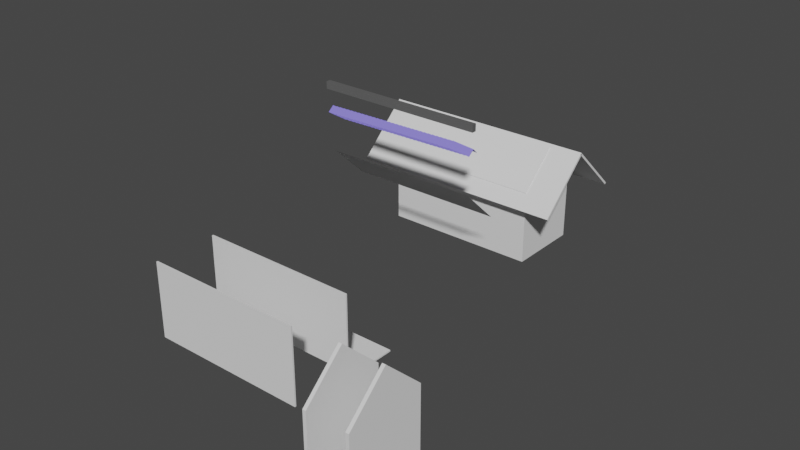 # Source: Split_Solidify_Tool_Is_Great.blend  (saved by Blender 3.5.10; exported with 4.5.12 LTS)
import bpy
from mathutils import Matrix  # noqa: F401  (used for matrix-valued properties, if any)

bpy.ops.wm.read_factory_settings(use_empty=True)
scene = bpy.context.scene
scene.name = 'Scene'

# ---- collections
col_collection = bpy.data.collections.new('Collection'); scene.collection.children.link(col_collection)

# ---- materials (node trees are filled in below, after node groups)
mat_material = bpy.data.materials.new('Material')
mat_material.use_transparent_shadow = False
mat_material_001 = bpy.data.materials.new('Material.001')
mat_material_001.use_transparent_shadow = False

# ---- material node trees
mat_material.use_nodes = True; mat_material.node_tree.nodes.clear()
_N = mat_material.node_tree.nodes; _L = mat_material.node_tree.links
n0 = _N.new('ShaderNodeBsdfPrincipled'); n0.name = 'Principled BSDF'; n0.location = (10, 300)
n0.distribution = 'GGX'
n0.subsurface_method = 'RANDOM_WALK_SKIN'
n0.inputs[0].default_value = (0.1179, 0.1179, 0.1179, 1.0)
n0.inputs[3].default_value = 1.45
n0.inputs[27].default_value = (0.0, 0.0, 0.0, 1.0)
n0.inputs[28].default_value = 1.0
n1 = _N.new('ShaderNodeOutputMaterial'); n1.name = 'Material Output'; n1.location = (300, 300)
_L.new(n0.outputs[0], n1.inputs[0])
n1.is_active_output = True
mat_material_001.use_nodes = True; mat_material_001.node_tree.nodes.clear()
_N = mat_material_001.node_tree.nodes; _L = mat_material_001.node_tree.links
n0 = _N.new('ShaderNodeBsdfPrincipled'); n0.name = 'Principled BSDF'; n0.location = (10, 300)
n0.distribution = 'GGX'
n0.subsurface_method = 'RANDOM_WALK_SKIN'
n0.inputs[0].default_value = (0.2423, 0.2044, 0.8, 1.0)
n0.inputs[3].default_value = 1.45
n0.inputs[27].default_value = (0.0, 0.0, 0.0, 1.0)
n0.inputs[28].default_value = 1.0
n1 = _N.new('ShaderNodeOutputMaterial'); n1.name = 'Material Output'; n1.location = (300, 300)
_L.new(n0.outputs[0], n1.inputs[0])
n1.is_active_output = True

# ---- world
world_world = bpy.data.worlds.new('World'); scene.world = world_world
world_world.use_nodes = True; world_world.node_tree.nodes.clear()
_N = world_world.node_tree.nodes; _L = world_world.node_tree.links
n0 = _N.new('ShaderNodeOutputWorld'); n0.name = 'World Output'; n0.location = (300, 300)
n1 = _N.new('ShaderNodeBackground'); n1.name = 'Background'; n1.location = (10, 300)
n1.inputs[0].default_value = (0.05088, 0.05088, 0.05088, 1.0)
_L.new(n1.outputs[0], n0.inputs[0])
n0.is_active_output = True
world_world.color = (0.05088, 0.05088, 0.05088)
world_world.use_sun_shadow = False
world_world.sun_shadow_jitter_overblur = 0.0

# ---- meshes
me_cube = bpy.data.meshes.new('Cube')
me_cube.from_pydata([(-1.0, -1.0, -1.0), (-1.0, -1.0, 1.0), (-1.0, 1.0, -1.0), (-1.0, 1.0, 1.0), (1.0, -1.0, -1.0), (1.0, -1.0, 1.0), (1.0, 1.0, -1.0), (1.0, 1.0, 1.0), (-1.0, 0.0, -1.0), (-1.0, 0.0, 1.936), (1.0, 0.0, -1.0), (1.0, 0.0, 1.936)], [], [(2, 3, 7, 6), (0, 1, 9, 3, 2, 8), (4, 5, 1, 0), (8, 10, 4, 0), (11, 9, 1, 5), (2, 6, 10, 8), (6, 7, 11, 5, 4, 10)])
_uv = me_cube.uv_layers.new(name='UVMap')
_uv.uv.foreach_set('vector', [0.375, 0.25, 0.625, 0.25, 0.625, 0.5, 0.375, 0.5, 0.375, 0.0, 0.625, 0.0, 0.625, 0.125, 0.625, 0.25, 0.375, 0.25, 0.375, 0.125, 0.375, 0.75, 0.625, 0.75, 0.625, 1.0, 0.375, 1.0, 0.125, 0.625, 0.375, 0.625, 0.375, 0.75, 0.125, 0.75, 0.625, 0.625, 0.875, 0.625, 0.875, 0.75, 0.625, 0.75, 0.125, 0.5, 0.375, 0.5, 0.375, 0.625, 0.125, 0.625, 0.375, 0.5, 0.625, 0.5, 0.625, 0.625, 0.625, 0.75, 0.375, 0.75, 0.375, 0.625])
me_cube.update()
me_cube_001 = bpy.data.meshes.new('Cube.001')
me_cube_001.from_pydata([(-1.0, 0.02, -1.0), (1.0, 0.02, -1.0), (-1.0, 0.02, 1.0), (-1.0, -0.02, -1.0), (-1.0, -0.02, 1.0), (1.0, -0.02, -1.0), (1.0, -0.02, 1.0), (1.0, 0.02, 1.0)], [], [(1, 5, 3, 0), (0, 2, 7, 1), (0, 3, 4, 2), (5, 6, 4, 3), (7, 6, 5, 1), (2, 4, 6, 7)])
_uv = me_cube_001.uv_layers.new(name='UVMap')
_uv.uv.foreach_set('vector', [0.0, 0.0, 0.0, 0.0, 0.0, 0.0, 0.0, 0.0, 0.0, 0.0, 0.0, 0.0, 0.0, 0.0, 0.0, 0.0, 0.0, 0.0, 0.0, 0.0, 0.0, 0.0, 0.0, 0.0, 0.0, 0.0, 0.0, 0.0, 0.0, 0.0, 0.0, 0.0, 0.0, 0.0, 0.0, 0.0, 0.0, 0.0, 0.0, 0.0, 0.0, 0.0, 0.0, 0.0, 0.0, 0.0, 0.0, 0.0])
me_cube_001.update()
me_cube_002 = bpy.data.meshes.new('Cube.002')
me_cube_002.from_pydata([(-0.02, -1.0, -1.156), (-0.02, 0.0, -1.156), (-0.02, -1.0, 0.844), (0.02, -1.0, -1.156), (0.02, -1.0, 0.844), (0.02, 0.0, -1.156), (0.02, 1.0, -1.156), (0.02, 1.0, 0.844), (-0.02, 1.0, -1.156), (-0.02, 1.0, 0.844), (-0.02, 0.0, 1.78), (0.02, 0.0, 1.78)], [], [(1, 5, 3, 0), (0, 2, 10, 9, 8, 1), (0, 3, 4, 2), (5, 6, 7, 11, 4, 3), (8, 6, 5, 1), (9, 7, 6, 8), (10, 11, 7, 9), (2, 4, 11, 10)])
_uv = me_cube_002.uv_layers.new(name='UVMap')
_uv.uv.foreach_set('vector', [0.0, 0.0, 0.0, 0.0, 0.0, 0.0, 0.0, 0.0, 0.0, 0.0, 0.0, 0.0, 0.0, 0.0, 0.0, 0.0, 0.0, 0.0, 0.0, 0.0, 0.0, 0.0, 0.0, 0.0, 0.0, 0.0, 0.0, 0.0, 0.0, 0.0, 0.0, 0.0, 0.0, 0.0, 0.0, 0.0, 0.0, 0.0, 0.0, 0.0, 0.0, 0.0, 0.0, 0.0, 0.0, 0.0, 0.0, 0.0, 0.0, 0.0, 0.0, 0.0, 0.0, 0.0, 0.0, 0.0, 0.0, 0.0, 0.0, 0.0, 0.0, 0.0, 0.0, 0.0, 0.0, 0.0, 0.0, 0.0, 0.0, 0.0, 0.0, 0.0])
me_cube_002.update()
me_cube_003 = bpy.data.meshes.new('Cube.003')
me_cube_003.from_pydata([(1.0, -0.02, -1.0), (-1.0, -0.02, -1.0), (1.0, -0.02, 1.0), (1.0, 0.02, -1.0), (1.0, 0.02, 1.0), (-1.0, 0.02, -1.0), (-1.0, 0.02, 1.0), (-1.0, -0.02, 1.0)], [], [(1, 5, 3, 0), (0, 2, 7, 1), (0, 3, 4, 2), (5, 6, 4, 3), (7, 6, 5, 1), (2, 4, 6, 7)])
_uv = me_cube_003.uv_layers.new(name='UVMap')
_uv.uv.foreach_set('vector', [0.0, 0.0, 0.0, 0.0, 0.0, 0.0, 0.0, 0.0, 0.0, 0.0, 0.0, 0.0, 0.0, 0.0, 0.0, 0.0, 0.0, 0.0, 0.0, 0.0, 0.0, 0.0, 0.0, 0.0, 0.0, 0.0, 0.0, 0.0, 0.0, 0.0, 0.0, 0.0, 0.0, 0.0, 0.0, 0.0, 0.0, 0.0, 0.0, 0.0, 0.0, 0.0, 0.0, 0.0, 0.0, 0.0, 0.0, 0.0])
me_cube_003.update()
me_cube_004 = bpy.data.meshes.new('Cube.004')
me_cube_004.from_pydata([(-1.0, 0.5, -0.02), (-1.0, -0.5, -0.02), (1.0, 0.5, -0.02), (-1.0, 0.5, 0.02), (1.0, 0.5, 0.02), (-1.0, -0.5, 0.02), (1.0, -0.5, 0.02), (1.0, -0.5, -0.02)], [], [(1, 5, 3, 0), (0, 2, 7, 1), (0, 3, 4, 2), (5, 6, 4, 3), (7, 6, 5, 1), (2, 4, 6, 7)])
_uv = me_cube_004.uv_layers.new(name='UVMap')
_uv.uv.foreach_set('vector', [0.0, 0.0, 0.0, 0.0, 0.0, 0.0, 0.0, 0.0, 0.0, 0.0, 0.0, 0.0, 0.0, 0.0, 0.0, 0.0, 0.0, 0.0, 0.0, 0.0, 0.0, 0.0, 0.0, 0.0, 0.0, 0.0, 0.0, 0.0, 0.0, 0.0, 0.0, 0.0, 0.0, 0.0, 0.0, 0.0, 0.0, 0.0, 0.0, 0.0, 0.0, 0.0, 0.0, 0.0, 0.0, 0.0, 0.0, 0.0])
me_cube_004.update()
me_cube_005 = bpy.data.meshes.new('Cube.005')
me_cube_005.from_pydata([(1.0, -0.00531, 0.4766), (1.0, -1.005, -0.4594), (-1.0, -0.00531, 0.4766), (1.0, 0.02202, 0.4474), (-1.0, 0.02202, 0.4474), (1.0, -0.978, -0.4886), (-1.0, -0.978, -0.4886), (-1.0, -1.005, -0.4594), (1.0, 1.005, -0.4474), (1.0, 0.00531, 0.4886), (-1.0, 1.005, -0.4474), (1.0, 0.978, -0.4766), (-1.0, 0.978, -0.4766), (1.0, -0.02203, 0.4594), (-1.0, -0.02203, 0.4594), (-1.0, 0.00531, 0.4886)], [], [(1, 5, 3, 0), (0, 2, 7, 1), (0, 3, 4, 2), (5, 6, 4, 3), (7, 6, 5, 1), (2, 4, 6, 7), (9, 13, 11, 8), (8, 10, 15, 9), (8, 11, 12, 10), (13, 14, 12, 11), (15, 14, 13, 9), (10, 12, 14, 15)])
_uv = me_cube_005.uv_layers.new(name='UVMap')
_uv.uv.foreach_set('vector', [0.0, 0.0, 0.0, 0.0, 0.0, 0.0, 0.0, 0.0, 0.0, 0.0, 0.0, 0.0, 0.0, 0.0, 0.0, 0.0, 0.0, 0.0, 0.0, 0.0, 0.0, 0.0, 0.0, 0.0, 0.0, 0.0, 0.0, 0.0, 0.0, 0.0, 0.0, 0.0, 0.0, 0.0, 0.0, 0.0, 0.0, 0.0, 0.0, 0.0, 0.0, 0.0, 0.0, 0.0, 0.0, 0.0, 0.0, 0.0, 0.0, 0.0, 0.0, 0.0, 0.0, 0.0, 0.0, 0.0, 0.0, 0.0, 0.0, 0.0, 0.0, 0.0, 0.0, 0.0, 0.0, 0.0, 0.0, 0.0, 0.0, 0.0, 0.0, 0.0, 0.0, 0.0, 0.0, 0.0, 0.0, 0.0, 0.0, 0.0, 0.0, 0.0, 0.0, 0.0, 0.0, 0.0, 0.0, 0.0, 0.0, 0.0, 0.0, 0.0, 0.0, 0.0, 0.0, 0.0])
me_cube_005.update()
me_cube_007 = bpy.data.meshes.new('Cube.007')
me_cube_007.from_pydata([(-1.0, 0.5, -0.02), (-1.0, -0.5, -0.02), (1.0, 0.5, -0.02), (-1.0, 0.5, 0.02), (1.0, 0.5, 0.02), (-1.0, -0.5, 0.02), (1.0, -0.5, 0.02), (1.0, -0.5, -0.02)], [], [(1, 5, 3, 0), (0, 2, 7, 1), (0, 3, 4, 2), (5, 6, 4, 3), (7, 6, 5, 1), (2, 4, 6, 7)])
_uv = me_cube_007.uv_layers.new(name='UVMap')
_uv.uv.foreach_set('vector', [0.0, 0.0, 0.0, 0.0, 0.0, 0.0, 0.0, 0.0, 0.0, 0.0, 0.0, 0.0, 0.0, 0.0, 0.0, 0.0, 0.0, 0.0, 0.0, 0.0, 0.0, 0.0, 0.0, 0.0, 0.0, 0.0, 0.0, 0.0, 0.0, 0.0, 0.0, 0.0, 0.0, 0.0, 0.0, 0.0, 0.0, 0.0, 0.0, 0.0, 0.0, 0.0, 0.0, 0.0, 0.0, 0.0, 0.0, 0.0])
me_cube_007.materials.append(mat_material)
me_cube_007.update()
me_cube_008 = bpy.data.meshes.new('Cube.008')
me_cube_008.from_pydata([(0.02, 1.0, -1.156), (0.02, 0.0, -1.156), (0.02, 1.0, 0.844), (-0.02, 1.0, -1.156), (-0.02, 1.0, 0.844), (-0.02, 0.0, -1.156), (-0.02, -1.0, -1.156), (-0.02, -1.0, 0.844), (0.02, -1.0, -1.156), (0.02, -1.0, 0.844), (0.02, 0.0, 1.78), (-0.02, 0.0, 1.78)], [], [(1, 5, 3, 0), (0, 2, 10, 9, 8, 1), (0, 3, 4, 2), (5, 6, 7, 11, 4, 3), (8, 6, 5, 1), (9, 7, 6, 8), (10, 11, 7, 9), (2, 4, 11, 10)])
_uv = me_cube_008.uv_layers.new(name='UVMap')
_uv.uv.foreach_set('vector', [0.0, 0.0, 0.0, 0.0, 0.0, 0.0, 0.0, 0.0, 0.0, 0.0, 0.0, 0.0, 0.0, 0.0, 0.0, 0.0, 0.0, 0.0, 0.0, 0.0, 0.0, 0.0, 0.0, 0.0, 0.0, 0.0, 0.0, 0.0, 0.0, 0.0, 0.0, 0.0, 0.0, 0.0, 0.0, 0.0, 0.0, 0.0, 0.0, 0.0, 0.0, 0.0, 0.0, 0.0, 0.0, 0.0, 0.0, 0.0, 0.0, 0.0, 0.0, 0.0, 0.0, 0.0, 0.0, 0.0, 0.0, 0.0, 0.0, 0.0, 0.0, 0.0, 0.0, 0.0, 0.0, 0.0, 0.0, 0.0, 0.0, 0.0, 0.0, 0.0])
me_cube_008.update()
me_cube_025 = bpy.data.meshes.new('Cube.025')
me_cube_025.from_pydata([(0.4988, -0.001254, 0.1125), (0.4988, -0.2374, -0.1085), (-0.4988, -0.001254, 0.1125), (0.4988, 0.005201, 0.1056), (-0.4988, 0.005201, 0.1056), (0.4988, -0.2309, -0.1154), (-0.4988, -0.2309, -0.1154), (-0.4988, -0.2374, -0.1085), (0.4988, 0.2374, -0.1056), (0.4988, 0.001254, 0.1154), (-0.4988, 0.2374, -0.1056), (0.4988, 0.2309, -0.1125), (-0.4988, 0.2309, -0.1125), (0.4988, -0.005201, 0.1085), (-0.4988, -0.005201, 0.1085), (-0.4988, 0.001254, 0.1154), (-2.727, -0.001254, -0.2156), (-2.727, -0.2374, -0.4366), (-3.725, -0.001254, -0.2156), (-2.727, 0.005201, -0.2225), (-3.725, 0.005201, -0.2225), (-2.727, -0.2309, -0.4435), (-3.725, -0.2309, -0.4435), (-3.725, -0.2374, -0.4366), (-2.727, 0.2374, -0.4337), (-2.727, 0.001254, -0.2127), (-3.725, 0.2374, -0.4337), (-2.727, 0.2309, -0.4406), (-3.725, 0.2309, -0.4406), (-2.727, -0.005201, -0.2196), (-3.725, -0.005201, -0.2196), (-3.725, 0.001254, -0.2127), (-2.526, -0.001254, -0.1951), (-2.526, -0.2374, -0.4161), (-3.523, -0.001254, -0.1951), (-2.526, 0.005201, -0.2019), (-3.523, 0.005201, -0.2019), (-2.526, -0.2309, -0.423), (-3.523, -0.2309, -0.423), (-3.523, -0.2374, -0.4161), (-2.526, 0.2374, -0.4132), (-2.526, 0.001254, -0.1922), (-3.523, 0.2374, -0.4132), (-2.526, 0.2309, -0.4201), (-3.523, 0.2309, -0.4201), (-2.526, -0.005201, -0.1991), (-3.523, -0.005201, -0.1991), (-3.523, 0.001254, -0.1922), (-2.324, -0.001254, -0.1745), (-2.324, -0.2374, -0.3956), (-3.322, -0.001254, -0.1745), (-2.324, 0.005201, -0.1814), (-3.322, 0.005201, -0.1814), (-2.324, -0.2309, -0.4025), (-3.322, -0.2309, -0.4025), (-3.322, -0.2374, -0.3956), (-2.324, 0.2374, -0.3927), (-2.324, 0.001254, -0.1717), (-3.322, 0.2374, -0.3927), (-2.324, 0.2309, -0.3996), (-3.322, 0.2309, -0.3996), (-2.324, -0.005201, -0.1786), (-3.322, -0.005201, -0.1786), (-3.322, 0.001254, -0.1717), (-2.123, -0.001254, -0.154), (-2.123, -0.2374, -0.3751), (-3.12, -0.001254, -0.154), (-2.123, 0.005201, -0.1609), (-3.12, 0.005201, -0.1609), (-2.123, -0.2309, -0.3819), (-3.12, -0.2309, -0.3819), (-3.12, -0.2374, -0.3751), (-2.123, 0.2374, -0.3722), (-2.123, 0.001254, -0.1512), (-3.12, 0.2374, -0.3722), (-2.123, 0.2309, -0.3791), (-3.12, 0.2309, -0.3791), (-2.123, -0.005201, -0.1581), (-3.12, -0.005201, -0.1581), (-3.12, 0.001254, -0.1512), (-1.921, -0.001254, -0.1335), (-1.921, -0.2374, -0.3545), (-2.919, -0.001254, -0.1335), (-1.921, 0.005201, -0.1404), (-2.919, 0.005201, -0.1404), (-1.921, -0.2309, -0.3614), (-2.919, -0.2309, -0.3614), (-2.919, -0.2374, -0.3545), (-1.921, 0.2374, -0.3517), (-1.921, 0.001254, -0.1307), (-2.919, 0.2374, -0.3517), (-1.921, 0.2309, -0.3586), (-2.919, 0.2309, -0.3586), (-1.921, -0.005201, -0.1376), (-2.919, -0.005201, -0.1376), (-2.919, 0.001254, -0.1307), (-1.719, -0.001254, -0.113), (-1.719, -0.2374, -0.334), (-2.717, -0.001254, -0.113), (-1.719, 0.005201, -0.1199), (-2.717, 0.005201, -0.1199), (-1.719, -0.2309, -0.3409), (-2.717, -0.2309, -0.3409), (-2.717, -0.2374, -0.334), (-1.719, 0.2374, -0.3312), (-1.719, 0.001254, -0.1102), (-2.717, 0.2374, -0.3312), (-1.719, 0.2309, -0.3381), (-2.717, 0.2309, -0.3381), (-1.719, -0.005201, -0.1171), (-2.717, -0.005201, -0.1171), (-2.717, 0.001254, -0.1102), (-1.518, -0.001254, -0.09252), (-1.518, -0.2374, -0.3135), (-2.515, -0.001254, -0.09252), (-1.518, 0.005201, -0.09942), (-2.515, 0.005201, -0.09942), (-1.518, -0.2309, -0.3204), (-2.515, -0.2309, -0.3204), (-2.515, -0.2374, -0.3135), (-1.518, 0.2374, -0.3107), (-1.518, 0.001254, -0.08969), (-2.515, 0.2374, -0.3107), (-1.518, 0.2309, -0.3176), (-2.515, 0.2309, -0.3176), (-1.518, -0.005201, -0.09659), (-2.515, -0.005201, -0.09659), (-2.515, 0.001254, -0.08969), (-1.316, -0.001254, -0.07201), (-1.316, -0.2374, -0.293), (-2.314, -0.001254, -0.07201), (-1.316, 0.005201, -0.07891), (-2.314, 0.005201, -0.07891), (-1.316, -0.2309, -0.2999), (-2.314, -0.2309, -0.2999), (-2.314, -0.2374, -0.293), (-1.316, 0.2374, -0.2902), (-1.316, 0.001254, -0.06919), (-2.314, 0.2374, -0.2902), (-1.316, 0.2309, -0.2971), (-2.314, 0.2309, -0.2971), (-1.316, -0.005201, -0.07608), (-2.314, -0.005201, -0.07608), (-2.314, 0.001254, -0.06919), (-1.114, -0.001254, -0.05151), (-1.114, -0.2374, -0.2725), (-2.112, -0.001254, -0.05151), (-1.114, 0.005201, -0.0584), (-2.112, 0.005201, -0.0584), (-1.114, -0.2309, -0.2794), (-2.112, -0.2309, -0.2794), (-2.112, -0.2374, -0.2725), (-1.114, 0.2374, -0.2697), (-1.114, 0.001254, -0.04868), (-2.112, 0.2374, -0.2697), (-1.114, 0.2309, -0.2766), (-2.112, 0.2309, -0.2766), (-1.114, -0.005201, -0.05558), (-2.112, -0.005201, -0.05558), (-2.112, 0.001254, -0.04868), (-0.9127, -0.001254, -0.031), (-0.9127, -0.2374, -0.252), (-1.91, -0.001254, -0.031), (-0.9127, 0.005201, -0.0379), (-1.91, 0.005201, -0.0379), (-0.9127, -0.2309, -0.2589), (-1.91, -0.2309, -0.2589), (-1.91, -0.2374, -0.252), (-0.9127, 0.2374, -0.2492), (-0.9127, 0.001254, -0.02817), (-1.91, 0.2374, -0.2492), (-0.9127, 0.2309, -0.2561), (-1.91, 0.2309, -0.2561), (-0.9127, -0.005201, -0.03507), (-1.91, -0.005201, -0.03507), (-1.91, 0.001254, -0.02817), (-0.7111, -0.001254, -0.0105), (-0.7111, -0.2374, -0.2315), (-1.709, -0.001254, -0.0105), (-0.7111, 0.005201, -0.01739), (-1.709, 0.005201, -0.01739), (-0.7111, -0.2309, -0.2384), (-1.709, -0.2309, -0.2384), (-1.709, -0.2374, -0.2315), (-0.7111, 0.2374, -0.2287), (-0.7111, 0.001254, -0.007669), (-1.709, 0.2374, -0.2287), (-0.7111, 0.2309, -0.2356), (-1.709, 0.2309, -0.2356), (-0.7111, -0.005201, -0.01456), (-1.709, -0.005201, -0.01456), (-1.709, 0.001254, -0.007669), (-0.5094, -0.001254, 0.01001), (-0.5094, -0.2374, -0.211), (-1.507, -0.001254, 0.01001), (-0.5094, 0.005201, 0.003115), (-1.507, 0.005201, 0.003115), (-0.5094, -0.2309, -0.2179), (-1.507, -0.2309, -0.2179), (-1.507, -0.2374, -0.211), (-0.5094, 0.2374, -0.2082), (-0.5094, 0.001254, 0.01284), (-1.507, 0.2374, -0.2082), (-0.5094, 0.2309, -0.2151), (-1.507, 0.2309, -0.2151), (-0.5094, -0.005201, 0.005942), (-1.507, -0.005201, 0.005942), (-1.507, 0.001254, 0.01284), (-0.3078, -0.001254, 0.03052), (-0.3078, -0.2374, -0.1905), (-1.305, -0.001254, 0.03052), (-0.3078, 0.005201, 0.02362), (-1.305, 0.005201, 0.02362), (-0.3078, -0.2309, -0.1974), (-1.305, -0.2309, -0.1974), (-1.305, -0.2374, -0.1905), (-0.3078, 0.2374, -0.1877), (-0.3078, 0.001254, 0.03334), (-1.305, 0.2374, -0.1877), (-0.3078, 0.2309, -0.1946), (-1.305, 0.2309, -0.1946), (-0.3078, -0.005201, 0.02645), (-1.305, -0.005201, 0.02645), (-1.305, 0.001254, 0.03334), (-0.1061, -0.001254, 0.05102), (-0.1061, -0.2374, -0.17), (-1.104, -0.001254, 0.05102), (-0.1061, 0.005201, 0.04413), (-1.104, 0.005201, 0.04413), (-0.1061, -0.2309, -0.1769), (-1.104, -0.2309, -0.1769), (-1.104, -0.2374, -0.17), (-0.1061, 0.2374, -0.1672), (-0.1061, 0.001254, 0.05385), (-1.104, 0.2374, -0.1672), (-0.1061, 0.2309, -0.1741), (-1.104, 0.2309, -0.1741), (-0.1061, -0.005201, 0.04695), (-1.104, -0.005201, 0.04695), (-1.104, 0.001254, 0.05385), (0.09552, -0.001254, 0.07153), (0.09552, -0.2374, -0.1495), (-0.9021, -0.001254, 0.07153), (0.09552, 0.005201, 0.06463), (-0.9021, 0.005201, 0.06463), (0.09552, -0.2309, -0.1564), (-0.9021, -0.2309, -0.1564), (-0.9021, -0.2374, -0.1495), (0.09552, 0.2374, -0.1467), (0.09552, 0.001254, 0.07436), (-0.9021, 0.2374, -0.1467), (0.09552, 0.2309, -0.1536), (-0.9021, 0.2309, -0.1536), (0.09552, -0.005201, 0.06746), (-0.9021, -0.005201, 0.06746), (-0.9021, 0.001254, 0.07436), (0.2972, -0.001254, 0.09204), (0.2972, -0.2374, -0.129), (-0.7004, -0.001254, 0.09204), (0.2972, 0.005201, 0.08514), (-0.7004, 0.005201, 0.08514), (0.2972, -0.2309, -0.1359), (-0.7004, -0.2309, -0.1359), (-0.7004, -0.2374, -0.129), (0.2972, 0.2374, -0.1262), (0.2972, 0.001254, 0.09486), (-0.7004, 0.2374, -0.1262), (0.2972, 0.2309, -0.133), (-0.7004, 0.2309, -0.133), (0.2972, -0.005201, 0.08797), (-0.7004, -0.005201, 0.08797), (-0.7004, 0.001254, 0.09486), (0.7004, -0.001254, 0.133), (0.7004, -0.2374, -0.08797), (-0.2972, -0.001254, 0.133), (0.7004, 0.005201, 0.1262), (-0.2972, 0.005201, 0.1262), (0.7004, -0.2309, -0.09486), (-0.2972, -0.2309, -0.09486), (-0.2972, -0.2374, -0.08797), (0.7004, 0.2374, -0.08514), (0.7004, 0.001254, 0.1359), (-0.2972, 0.2374, -0.08514), (0.7004, 0.2309, -0.09204), (-0.2972, 0.2309, -0.09204), (0.7004, -0.005201, 0.129), (-0.2972, -0.005201, 0.129), (-0.2972, 0.001254, 0.1359), (0.9021, -0.001254, 0.1536), (0.9021, -0.2374, -0.06746), (-0.09552, -0.001254, 0.1536), (0.9021, 0.005201, 0.1467), (-0.09552, 0.005201, 0.1467), (0.9021, -0.2309, -0.07436), (-0.09552, -0.2309, -0.07436), (-0.09552, -0.2374, -0.06746), (0.9021, 0.2374, -0.06463), (0.9021, 0.001254, 0.1564), (-0.09552, 0.2374, -0.06463), (0.9021, 0.2309, -0.07153), (-0.09552, 0.2309, -0.07153), (0.9021, -0.005201, 0.1495), (-0.09552, -0.005201, 0.1495), (-0.09552, 0.001254, 0.1564), (1.104, -0.001254, 0.1741), (1.104, -0.2374, -0.04695), (0.1061, -0.001254, 0.1741), (1.104, 0.005201, 0.1672), (0.1061, 0.005201, 0.1672), (1.104, -0.2309, -0.05385), (0.1061, -0.2309, -0.05385), (0.1061, -0.2374, -0.04695), (1.104, 0.2374, -0.04413), (1.104, 0.001254, 0.1769), (0.1061, 0.2374, -0.04413), (1.104, 0.2309, -0.05102), (0.1061, 0.2309, -0.05102), (1.104, -0.005201, 0.17), (0.1061, -0.005201, 0.17), (0.1061, 0.001254, 0.1769), (1.305, -0.001254, 0.1946), (1.305, -0.2374, -0.02645), (0.3078, -0.001254, 0.1946), (1.305, 0.005201, 0.1877), (0.3078, 0.005201, 0.1877), (1.305, -0.2309, -0.03334), (0.3078, -0.2309, -0.03334), (0.3078, -0.2374, -0.02645), (1.305, 0.2374, -0.02362), (1.305, 0.001254, 0.1974), (0.3078, 0.2374, -0.02362), (1.305, 0.2309, -0.03052), (0.3078, 0.2309, -0.03052), (1.305, -0.005201, 0.1905), (0.3078, -0.005201, 0.1905), (0.3078, 0.001254, 0.1974), (1.507, -0.001254, 0.2151), (1.507, -0.2374, -0.005942), (0.5094, -0.001254, 0.2151), (1.507, 0.005201, 0.2082), (0.5094, 0.005201, 0.2082), (1.507, -0.2309, -0.01284), (0.5094, -0.2309, -0.01284), (0.5094, -0.2374, -0.005942), (1.507, 0.2374, -0.003116), (1.507, 0.001254, 0.2179), (0.5094, 0.2374, -0.003116), (1.507, 0.2309, -0.01001), (0.5094, 0.2309, -0.01001), (1.507, -0.005201, 0.211), (0.5094, -0.005201, 0.211), (0.5094, 0.001254, 0.2179), (1.709, -0.001254, 0.2356), (1.709, -0.2374, 0.01456), (0.7111, -0.001254, 0.2356), (1.709, 0.005201, 0.2287), (0.7111, 0.005201, 0.2287), (1.709, -0.2309, 0.007669), (0.7111, -0.2309, 0.007669), (0.7111, -0.2374, 0.01456), (1.709, 0.2374, 0.01739), (1.709, 0.001254, 0.2384), (0.7111, 0.2374, 0.01739), (1.709, 0.2309, 0.01049), (0.7111, 0.2309, 0.01049), (1.709, -0.005201, 0.2315), (0.7111, -0.005201, 0.2315), (0.7111, 0.001254, 0.2384), (1.91, -0.001254, 0.2561), (1.91, -0.2374, 0.03507), (0.9127, -0.001254, 0.2561), (1.91, 0.005201, 0.2492), (0.9127, 0.005201, 0.2492), (1.91, -0.2309, 0.02817), (0.9127, -0.2309, 0.02817), (0.9127, -0.2374, 0.03507), (1.91, 0.2374, 0.0379), (1.91, 0.001254, 0.2589), (0.9127, 0.2374, 0.0379), (1.91, 0.2309, 0.031), (0.9127, 0.2309, 0.031), (1.91, -0.005201, 0.252), (0.9127, -0.005201, 0.252), (0.9127, 0.001254, 0.2589), (2.112, -0.001254, 0.2766), (2.112, -0.2374, 0.05558), (1.114, -0.001254, 0.2766), (2.112, 0.005201, 0.2697), (1.114, 0.005201, 0.2697), (2.112, -0.2309, 0.04868), (1.114, -0.2309, 0.04868), (1.114, -0.2374, 0.05558), (2.112, 0.2374, 0.0584), (2.112, 0.001254, 0.2794), (1.114, 0.2374, 0.0584), (2.112, 0.2309, 0.05151), (1.114, 0.2309, 0.05151), (2.112, -0.005201, 0.2725), (1.114, -0.005201, 0.2725), (1.114, 0.001254, 0.2794), (2.314, -0.001254, 0.2971), (2.314, -0.2374, 0.07608), (1.316, -0.001254, 0.2971), (2.314, 0.005201, 0.2902), (1.316, 0.005201, 0.2902), (2.314, -0.2309, 0.06919), (1.316, -0.2309, 0.06919), (1.316, -0.2374, 0.07608), (2.314, 0.2374, 0.07891), (2.314, 0.001254, 0.2999), (1.316, 0.2374, 0.07891), (2.314, 0.2309, 0.07201), (1.316, 0.2309, 0.07201), (2.314, -0.005201, 0.293), (1.316, -0.005201, 0.293), (1.316, 0.001254, 0.2999), (2.515, -0.001254, 0.3176), (2.515, -0.2374, 0.09659), (1.518, -0.001254, 0.3176), (2.515, 0.005201, 0.3107), (1.518, 0.005201, 0.3107), (2.515, -0.2309, 0.08969), (1.518, -0.2309, 0.08969), (1.518, -0.2374, 0.09659), (2.515, 0.2374, 0.09941), (2.515, 0.001254, 0.3204), (1.518, 0.2374, 0.09941), (2.515, 0.2309, 0.09252), (1.518, 0.2309, 0.09252), (2.515, -0.005201, 0.3135), (1.518, -0.005201, 0.3135), (1.518, 0.001254, 0.3204), (2.717, -0.001254, 0.3381), (2.717, -0.2374, 0.1171), (1.719, -0.001254, 0.3381), (2.717, 0.005201, 0.3312), (1.719, 0.005201, 0.3312), (2.717, -0.2309, 0.1102), (1.719, -0.2309, 0.1102), (1.719, -0.2374, 0.1171), (2.717, 0.2374, 0.1199), (2.717, 0.001254, 0.3409), (1.719, 0.2374, 0.1199), (2.717, 0.2309, 0.113), (1.719, 0.2309, 0.113), (2.717, -0.005201, 0.334), (1.719, -0.005201, 0.334), (1.719, 0.001254, 0.3409), (2.919, -0.001254, 0.3586), (2.919, -0.2374, 0.1376), (1.921, -0.001254, 0.3586), (2.919, 0.005201, 0.3517), (1.921, 0.005201, 0.3517), (2.919, -0.2309, 0.1307), (1.921, -0.2309, 0.1307), (1.921, -0.2374, 0.1376), (2.919, 0.2374, 0.1404), (2.919, 0.001254, 0.3614), (1.921, 0.2374, 0.1404), (2.919, 0.2309, 0.1335), (1.921, 0.2309, 0.1335), (2.919, -0.005201, 0.3545), (1.921, -0.005201, 0.3545), (1.921, 0.001254, 0.3614), (3.12, -0.001254, 0.3791), (3.12, -0.2374, 0.1581), (2.123, -0.001254, 0.3791), (3.12, 0.005201, 0.3722), (2.123, 0.005201, 0.3722), (3.12, -0.2309, 0.1512), (2.123, -0.2309, 0.1512), (2.123, -0.2374, 0.1581), (3.12, 0.2374, 0.1609), (3.12, 0.001254, 0.3819), (2.123, 0.2374, 0.1609), (3.12, 0.2309, 0.154), (2.123, 0.2309, 0.154), (3.12, -0.005201, 0.3751), (2.123, -0.005201, 0.3751), (2.123, 0.001254, 0.3819), (3.322, -0.001254, 0.3996), (3.322, -0.2374, 0.1786), (2.324, -0.001254, 0.3996), (3.322, 0.005201, 0.3927), (2.324, 0.005201, 0.3927), (3.322, -0.2309, 0.1717), (2.324, -0.2309, 0.1717), (2.324, -0.2374, 0.1786), (3.322, 0.2374, 0.1814), (3.322, 0.001254, 0.4025), (2.324, 0.2374, 0.1814), (3.322, 0.2309, 0.1745), (2.324, 0.2309, 0.1745), (3.322, -0.005201, 0.3956), (2.324, -0.005201, 0.3956), (2.324, 0.001254, 0.4025), (3.523, -0.001254, 0.4201), (3.523, -0.2374, 0.1991), (2.526, -0.001254, 0.4201), (3.523, 0.005201, 0.4132), (2.526, 0.005201, 0.4132), (3.523, -0.2309, 0.1922), (2.526, -0.2309, 0.1922), (2.526, -0.2374, 0.1991), (3.523, 0.2374, 0.2019), (3.523, 0.001254, 0.423), (2.526, 0.2374, 0.2019), (3.523, 0.2309, 0.1951), (2.526, 0.2309, 0.1951), (3.523, -0.005201, 0.4161), (2.526, -0.005201, 0.4161), (2.526, 0.001254, 0.423)], [], [(1, 5, 3, 0), (0, 2, 7, 1), (0, 3, 4, 2), (5, 6, 4, 3), (7, 6, 5, 1), (2, 4, 6, 7), (9, 13, 11, 8), (8, 10, 15, 9), (8, 11, 12, 10), (13, 14, 12, 11), (15, 14, 13, 9), (10, 12, 14, 15), (17, 21, 19, 16), (16, 18, 23, 17), (16, 19, 20, 18), (21, 22, 20, 19), (23, 22, 21, 17), (18, 20, 22, 23), (25, 29, 27, 24), (24, 26, 31, 25), (24, 27, 28, 26), (29, 30, 28, 27), (31, 30, 29, 25), (26, 28, 30, 31), (33, 37, 35, 32), (32, 34, 39, 33), (32, 35, 36, 34), (37, 38, 36, 35), (39, 38, 37, 33), (34, 36, 38, 39), (41, 45, 43, 40), (40, 42, 47, 41), (40, 43, 44, 42), (45, 46, 44, 43), (47, 46, 45, 41), (42, 44, 46, 47), (49, 53, 51, 48), (48, 50, 55, 49), (48, 51, 52, 50), (53, 54, 52, 51), (55, 54, 53, 49), (50, 52, 54, 55), (57, 61, 59, 56), (56, 58, 63, 57), (56, 59, 60, 58), (61, 62, 60, 59), (63, 62, 61, 57), (58, 60, 62, 63), (65, 69, 67, 64), (64, 66, 71, 65), (64, 67, 68, 66), (69, 70, 68, 67), (71, 70, 69, 65), (66, 68, 70, 71), (73, 77, 75, 72), (72, 74, 79, 73), (72, 75, 76, 74), (77, 78, 76, 75), (79, 78, 77, 73), (74, 76, 78, 79), (81, 85, 83, 80), (80, 82, 87, 81), (80, 83, 84, 82), (85, 86, 84, 83), (87, 86, 85, 81), (82, 84, 86, 87), (89, 93, 91, 88), (88, 90, 95, 89), (88, 91, 92, 90), (93, 94, 92, 91), (95, 94, 93, 89), (90, 92, 94, 95), (97, 101, 99, 96), (96, 98, 103, 97), (96, 99, 100, 98), (101, 102, 100, 99), (103, 102, 101, 97), (98, 100, 102, 103), (105, 109, 107, 104), (104, 106, 111, 105), (104, 107, 108, 106), (109, 110, 108, 107), (111, 110, 109, 105), (106, 108, 110, 111), (113, 117, 115, 112), (112, 114, 119, 113), (112, 115, 116, 114), (117, 118, 116, 115), (119, 118, 117, 113), (114, 116, 118, 119), (121, 125, 123, 120), (120, 122, 127, 121), (120, 123, 124, 122), (125, 126, 124, 123), (127, 126, 125, 121), (122, 124, 126, 127), (129, 133, 131, 128), (128, 130, 135, 129), (128, 131, 132, 130), (133, 134, 132, 131), (135, 134, 133, 129), (130, 132, 134, 135), (137, 141, 139, 136), (136, 138, 143, 137), (136, 139, 140, 138), (141, 142, 140, 139), (143, 142, 141, 137), (138, 140, 142, 143), (145, 149, 147, 144), (144, 146, 151, 145), (144, 147, 148, 146), (149, 150, 148, 147), (151, 150, 149, 145), (146, 148, 150, 151), (153, 157, 155, 152), (152, 154, 159, 153), (152, 155, 156, 154), (157, 158, 156, 155), (159, 158, 157, 153), (154, 156, 158, 159), (161, 165, 163, 160), (160, 162, 167, 161), (160, 163, 164, 162), (165, 166, 164, 163), (167, 166, 165, 161), (162, 164, 166, 167), (169, 173, 171, 168), (168, 170, 175, 169), (168, 171, 172, 170), (173, 174, 172, 171), (175, 174, 173, 169), (170, 172, 174, 175), (177, 181, 179, 176), (176, 178, 183, 177), (176, 179, 180, 178), (181, 182, 180, 179), (183, 182, 181, 177), (178, 180, 182, 183), (185, 189, 187, 184), (184, 186, 191, 185), (184, 187, 188, 186), (189, 190, 188, 187), (191, 190, 189, 185), (186, 188, 190, 191), (193, 197, 195, 192), (192, 194, 199, 193), (192, 195, 196, 194), (197, 198, 196, 195), (199, 198, 197, 193), (194, 196, 198, 199), (201, 205, 203, 200), (200, 202, 207, 201), (200, 203, 204, 202), (205, 206, 204, 203), (207, 206, 205, 201), (202, 204, 206, 207), (209, 213, 211, 208), (208, 210, 215, 209), (208, 211, 212, 210), (213, 214, 212, 211), (215, 214, 213, 209), (210, 212, 214, 215), (217, 221, 219, 216), (216, 218, 223, 217), (216, 219, 220, 218), (221, 222, 220, 219), (223, 222, 221, 217), (218, 220, 222, 223), (225, 229, 227, 224), (224, 226, 231, 225), (224, 227, 228, 226), (229, 230, 228, 227), (231, 230, 229, 225), (226, 228, 230, 231), (233, 237, 235, 232), (232, 234, 239, 233), (232, 235, 236, 234), (237, 238, 236, 235), (239, 238, 237, 233), (234, 236, 238, 239), (241, 245, 243, 240), (240, 242, 247, 241), (240, 243, 244, 242), (245, 246, 244, 243), (247, 246, 245, 241), (242, 244, 246, 247), (249, 253, 251, 248), (248, 250, 255, 249), (248, 251, 252, 250), (253, 254, 252, 251), (255, 254, 253, 249), (250, 252, 254, 255), (257, 261, 259, 256), (256, 258, 263, 257), (256, 259, 260, 258), (261, 262, 260, 259), (263, 262, 261, 257), (258, 260, 262, 263), (265, 269, 267, 264), (264, 266, 271, 265), (264, 267, 268, 266), (269, 270, 268, 267), (271, 270, 269, 265), (266, 268, 270, 271), (273, 277, 275, 272), (272, 274, 279, 273), (272, 275, 276, 274), (277, 278, 276, 275), (279, 278, 277, 273), (274, 276, 278, 279), (281, 285, 283, 280), (280, 282, 287, 281), (280, 283, 284, 282), (285, 286, 284, 283), (287, 286, 285, 281), (282, 284, 286, 287), (289, 293, 291, 288), (288, 290, 295, 289), (288, 291, 292, 290), (293, 294, 292, 291), (295, 294, 293, 289), (290, 292, 294, 295), (297, 301, 299, 296), (296, 298, 303, 297), (296, 299, 300, 298), (301, 302, 300, 299), (303, 302, 301, 297), (298, 300, 302, 303), (305, 309, 307, 304), (304, 306, 311, 305), (304, 307, 308, 306), (309, 310, 308, 307), (311, 310, 309, 305), (306, 308, 310, 311), (313, 317, 315, 312), (312, 314, 319, 313), (312, 315, 316, 314), (317, 318, 316, 315), (319, 318, 317, 313), (314, 316, 318, 319), (321, 325, 323, 320), (320, 322, 327, 321), (320, 323, 324, 322), (325, 326, 324, 323), (327, 326, 325, 321), (322, 324, 326, 327), (329, 333, 331, 328), (328, 330, 335, 329), (328, 331, 332, 330), (333, 334, 332, 331), (335, 334, 333, 329), (330, 332, 334, 335), (337, 341, 339, 336), (336, 338, 343, 337), (336, 339, 340, 338), (341, 342, 340, 339), (343, 342, 341, 337), (338, 340, 342, 343), (345, 349, 347, 344), (344, 346, 351, 345), (344, 347, 348, 346), (349, 350, 348, 347), (351, 350, 349, 345), (346, 348, 350, 351), (353, 357, 355, 352), (352, 354, 359, 353), (352, 355, 356, 354), (357, 358, 356, 355), (359, 358, 357, 353), (354, 356, 358, 359), (361, 365, 363, 360), (360, 362, 367, 361), (360, 363, 364, 362), (365, 366, 364, 363), (367, 366, 365, 361), (362, 364, 366, 367), (369, 373, 371, 368), (368, 370, 375, 369), (368, 371, 372, 370), (373, 374, 372, 371), (375, 374, 373, 369), (370, 372, 374, 375), (377, 381, 379, 376), (376, 378, 383, 377), (376, 379, 380, 378), (381, 382, 380, 379), (383, 382, 381, 377), (378, 380, 382, 383), (385, 389, 387, 384), (384, 386, 391, 385), (384, 387, 388, 386), (389, 390, 388, 387), (391, 390, 389, 385), (386, 388, 390, 391), (393, 397, 395, 392), (392, 394, 399, 393), (392, 395, 396, 394), (397, 398, 396, 395), (399, 398, 397, 393), (394, 396, 398, 399), (401, 405, 403, 400), (400, 402, 407, 401), (400, 403, 404, 402), (405, 406, 404, 403), (407, 406, 405, 401), (402, 404, 406, 407), (409, 413, 411, 408), (408, 410, 415, 409), (408, 411, 412, 410), (413, 414, 412, 411), (415, 414, 413, 409), (410, 412, 414, 415), (417, 421, 419, 416), (416, 418, 423, 417), (416, 419, 420, 418), (421, 422, 420, 419), (423, 422, 421, 417), (418, 420, 422, 423), (425, 429, 427, 424), (424, 426, 431, 425), (424, 427, 428, 426), (429, 430, 428, 427), (431, 430, 429, 425), (426, 428, 430, 431), (433, 437, 435, 432), (432, 434, 439, 433), (432, 435, 436, 434), (437, 438, 436, 435), (439, 438, 437, 433), (434, 436, 438, 439), (441, 445, 443, 440), (440, 442, 447, 441), (440, 443, 444, 442), (445, 446, 444, 443), (447, 446, 445, 441), (442, 444, 446, 447), (449, 453, 451, 448), (448, 450, 455, 449), (448, 451, 452, 450), (453, 454, 452, 451), (455, 454, 453, 449), (450, 452, 454, 455), (457, 461, 459, 456), (456, 458, 463, 457), (456, 459, 460, 458), (461, 462, 460, 459), (463, 462, 461, 457), (458, 460, 462, 463), (465, 469, 467, 464), (464, 466, 471, 465), (464, 467, 468, 466), (469, 470, 468, 467), (471, 470, 469, 465), (466, 468, 470, 471), (473, 477, 475, 472), (472, 474, 479, 473), (472, 475, 476, 474), (477, 478, 476, 475), (479, 478, 477, 473), (474, 476, 478, 479), (481, 485, 483, 480), (480, 482, 487, 481), (480, 483, 484, 482), (485, 486, 484, 483), (487, 486, 485, 481), (482, 484, 486, 487), (489, 493, 491, 488), (488, 490, 495, 489), (488, 491, 492, 490), (493, 494, 492, 491), (495, 494, 493, 489), (490, 492, 494, 495), (497, 501, 499, 496), (496, 498, 503, 497), (496, 499, 500, 498), (501, 502, 500, 499), (503, 502, 501, 497), (498, 500, 502, 503), (505, 509, 507, 504), (504, 506, 511, 505), (504, 507, 508, 506), (509, 510, 508, 507), (511, 510, 509, 505), (506, 508, 510, 511)])
_uv = me_cube_025.uv_layers.new(name='UVMap')
_uv.uv.foreach_set('vector', [0.0, 0.0, 0.0, 0.0, 0.0, 0.0, 0.0, 0.0, 0.0, 0.0, 0.0, 0.0, 0.0, 0.0, 0.0, 0.0, 0.0, 0.0, 0.0, 0.0, 0.0, 0.0, 0.0, 0.0, 0.0, 0.0, 0.0, 0.0, 0.0, 0.0, 0.0, 0.0, 0.0, 0.0, 0.0, 0.0, 0.0, 0.0, 0.0, 0.0, 0.0, 0.0, 0.0, 0.0, 0.0, 0.0, 0.0, 0.0, 0.0, 0.0, 0.0, 0.0, 0.0, 0.0, 0.0, 0.0, 0.0, 0.0, 0.0, 0.0, 0.0, 0.0, 0.0, 0.0, 0.0, 0.0, 0.0, 0.0, 0.0, 0.0, 0.0, 0.0, 0.0, 0.0, 0.0, 0.0, 0.0, 0.0, 0.0, 0.0, 0.0, 0.0, 0.0, 0.0, 0.0, 0.0, 0.0, 0.0, 0.0, 0.0, 0.0, 0.0, 0.0, 0.0, 0.0, 0.0, 0.0, 0.0, 0.0, 0.0, 0.0, 0.0, 0.0, 0.0, 0.0, 0.0, 0.0, 0.0, 0.0, 0.0, 0.0, 0.0, 0.0, 0.0, 0.0, 0.0, 0.0, 0.0, 0.0, 0.0, 0.0, 0.0, 0.0, 0.0, 0.0, 0.0, 0.0, 0.0, 0.0, 0.0, 0.0, 0.0, 0.0, 0.0, 0.0, 0.0, 0.0, 0.0, 0.0, 0.0, 0.0, 0.0, 0.0, 0.0, 0.0, 0.0, 0.0, 0.0, 0.0, 0.0, 0.0, 0.0, 0.0, 0.0, 0.0, 0.0, 0.0, 0.0, 0.0, 0.0, 0.0, 0.0, 0.0, 0.0, 0.0, 0.0, 0.0, 0.0, 0.0, 0.0, 0.0, 0.0, 0.0, 0.0, 0.0, 0.0, 0.0, 0.0, 0.0, 0.0, 0.0, 0.0, 0.0, 0.0, 0.0, 0.0, 0.0, 0.0, 0.0, 0.0, 0.0, 0.0, 0.0, 0.0, 0.0, 0.0, 0.0, 0.0, 0.0, 0.0, 0.0, 0.0, 0.0, 0.0, 0.0, 0.0, 0.0, 0.0, 0.0, 0.0, 0.0, 0.0, 0.0, 0.0, 0.0, 0.0, 0.0, 0.0, 0.0, 0.0, 0.0, 0.0, 0.0, 0.0, 0.0, 0.0, 0.0, 0.0, 0.0, 0.0, 0.0, 0.0, 0.0, 0.0, 0.0, 0.0, 0.0, 0.0, 0.0, 0.0, 0.0, 0.0, 0.0, 0.0, 0.0, 0.0, 0.0, 0.0, 0.0, 0.0, 0.0, 0.0, 0.0, 0.0, 0.0, 0.0, 0.0, 0.0, 0.0, 0.0, 0.0, 0.0, 0.0, 0.0, 0.0, 0.0, 0.0, 0.0, 0.0, 0.0, 0.0, 0.0, 0.0, 0.0, 0.0, 0.0, 0.0, 0.0, 0.0, 0.0, 0.0, 0.0, 0.0, 0.0, 0.0, 0.0, 0.0, 0.0, 0.0, 0.0, 0.0, 0.0, 0.0, 0.0, 0.0, 0.0, 0.0, 0.0, 0.0, 0.0, 0.0, 0.0, 0.0, 0.0, 0.0, 0.0, 0.0, 0.0, 0.0, 0.0, 0.0, 0.0, 0.0, 0.0, 0.0, 0.0, 0.0, 0.0, 0.0, 0.0, 0.0, 0.0, 0.0, 0.0, 0.0, 0.0, 0.0, 0.0, 0.0, 0.0, 0.0, 0.0, 0.0, 0.0, 0.0, 0.0, 0.0, 0.0, 0.0, 0.0, 0.0, 0.0, 0.0, 0.0, 0.0, 0.0, 0.0, 0.0, 0.0, 0.0, 0.0, 0.0, 0.0, 0.0, 0.0, 0.0, 0.0, 0.0, 0.0, 0.0, 0.0, 0.0, 0.0, 0.0, 0.0, 0.0, 0.0, 0.0, 0.0, 0.0, 0.0, 0.0, 0.0, 0.0, 0.0, 0.0, 0.0, 0.0, 0.0, 0.0, 0.0, 0.0, 0.0, 0.0, 0.0, 0.0, 0.0, 0.0, 0.0, 0.0, 0.0, 0.0, 0.0, 0.0, 0.0, 0.0, 0.0, 0.0, 0.0, 0.0, 0.0, 0.0, 0.0, 0.0, 0.0, 0.0, 0.0, 0.0, 0.0, 0.0, 0.0, 0.0, 0.0, 0.0, 0.0, 0.0, 0.0, 0.0, 0.0, 0.0, 0.0, 0.0, 0.0, 0.0, 0.0, 0.0, 0.0, 0.0, 0.0, 0.0, 0.0, 0.0, 0.0, 0.0, 0.0, 0.0, 0.0, 0.0, 0.0, 0.0, 0.0, 0.0, 0.0, 0.0, 0.0, 0.0, 0.0, 0.0, 0.0, 0.0, 0.0, 0.0, 0.0, 0.0, 0.0, 0.0, 0.0, 0.0, 0.0, 0.0, 0.0, 0.0, 0.0, 0.0, 0.0, 0.0, 0.0, 0.0, 0.0, 0.0, 0.0, 0.0, 0.0, 0.0, 0.0, 0.0, 0.0, 0.0, 0.0, 0.0, 0.0, 0.0, 0.0, 0.0, 0.0, 0.0, 0.0, 0.0, 0.0, 0.0, 0.0, 0.0, 0.0, 0.0, 0.0, 0.0, 0.0, 0.0, 0.0, 0.0, 0.0, 0.0, 0.0, 0.0, 0.0, 0.0, 0.0, 0.0, 0.0, 0.0, 0.0, 0.0, 0.0, 0.0, 0.0, 0.0, 0.0, 0.0, 0.0, 0.0, 0.0, 0.0, 0.0, 0.0, 0.0, 0.0, 0.0, 0.0, 0.0, 0.0, 0.0, 0.0, 0.0, 0.0, 0.0, 0.0, 0.0, 0.0, 0.0, 0.0, 0.0, 0.0, 0.0, 0.0, 0.0, 0.0, 0.0, 0.0, 0.0, 0.0, 0.0, 0.0, 0.0, 0.0, 0.0, 0.0, 0.0, 0.0, 0.0, 0.0, 0.0, 0.0, 0.0, 0.0, 0.0, 0.0, 0.0, 0.0, 0.0, 0.0, 0.0, 0.0, 0.0, 0.0, 0.0, 0.0, 0.0, 0.0, 0.0, 0.0, 0.0, 0.0, 0.0, 0.0, 0.0, 0.0, 0.0, 0.0, 0.0, 0.0, 0.0, 0.0, 0.0, 0.0, 0.0, 0.0, 0.0, 0.0, 0.0, 0.0, 0.0, 0.0, 0.0, 0.0, 0.0, 0.0, 0.0, 0.0, 0.0, 0.0, 0.0, 0.0, 0.0, 0.0, 0.0, 0.0, 0.0, 0.0, 0.0, 0.0, 0.0, 0.0, 0.0, 0.0, 0.0, 0.0, 0.0, 0.0, 0.0, 0.0, 0.0, 0.0, 0.0, 0.0, 0.0, 0.0, 0.0, 0.0, 0.0, 0.0, 0.0, 0.0, 0.0, 0.0, 0.0, 0.0, 0.0, 0.0, 0.0, 0.0, 0.0, 0.0, 0.0, 0.0, 0.0, 0.0, 0.0, 0.0, 0.0, 0.0, 0.0, 0.0, 0.0, 0.0, 0.0, 0.0, 0.0, 0.0, 0.0, 0.0, 0.0, 0.0, 0.0, 0.0, 0.0, 0.0, 0.0, 0.0, 0.0, 0.0, 0.0, 0.0, 0.0, 0.0, 0.0, 0.0, 0.0, 0.0, 0.0, 0.0, 0.0, 0.0, 0.0, 0.0, 0.0, 0.0, 0.0, 0.0, 0.0, 0.0, 0.0, 0.0, 0.0, 0.0, 0.0, 0.0, 0.0, 0.0, 0.0, 0.0, 0.0, 0.0, 0.0, 0.0, 0.0, 0.0, 0.0, 0.0, 0.0, 0.0, 0.0, 0.0, 0.0, 0.0, 0.0, 0.0, 0.0, 0.0, 0.0, 0.0, 0.0, 0.0, 0.0, 0.0, 0.0, 0.0, 0.0, 0.0, 0.0, 0.0, 0.0, 0.0, 0.0, 0.0, 0.0, 0.0, 0.0, 0.0, 0.0, 0.0, 0.0, 0.0, 0.0, 0.0, 0.0, 0.0, 0.0, 0.0, 0.0, 0.0, 0.0, 0.0, 0.0, 0.0, 0.0, 0.0, 0.0, 0.0, 0.0, 0.0, 0.0, 0.0, 0.0, 0.0, 0.0, 0.0, 0.0, 0.0, 0.0, 0.0, 0.0, 0.0, 0.0, 0.0, 0.0, 0.0, 0.0, 0.0, 0.0, 0.0, 0.0, 0.0, 0.0, 0.0, 0.0, 0.0, 0.0, 0.0, 0.0, 0.0, 0.0, 0.0, 0.0, 0.0, 0.0, 0.0, 0.0, 0.0, 0.0, 0.0, 0.0, 0.0, 0.0, 0.0, 0.0, 0.0, 0.0, 0.0, 0.0, 0.0, 0.0, 0.0, 0.0, 0.0, 0.0, 0.0, 0.0, 0.0, 0.0, 0.0, 0.0, 0.0, 0.0, 0.0, 0.0, 0.0, 0.0, 0.0, 0.0, 0.0, 0.0, 0.0, 0.0, 0.0, 0.0, 0.0, 0.0, 0.0, 0.0, 0.0, 0.0, 0.0, 0.0, 0.0, 0.0, 0.0, 0.0, 0.0, 0.0, 0.0, 0.0, 0.0, 0.0, 0.0, 0.0, 0.0, 0.0, 0.0, 0.0, 0.0, 0.0, 0.0, 0.0, 0.0, 0.0, 0.0, 0.0, 0.0, 0.0, 0.0, 0.0, 0.0, 0.0, 0.0, 0.0, 0.0, 0.0, 0.0, 0.0, 0.0, 0.0, 0.0, 0.0, 0.0, 0.0, 0.0, 0.0, 0.0, 0.0, 0.0, 0.0, 0.0, 0.0, 0.0, 0.0, 0.0, 0.0, 0.0, 0.0, 0.0, 0.0, 0.0, 0.0, 0.0, 0.0, 0.0, 0.0, 0.0, 0.0, 0.0, 0.0, 0.0, 0.0, 0.0, 0.0, 0.0, 0.0, 0.0, 0.0, 0.0, 0.0, 0.0, 0.0, 0.0, 0.0, 0.0, 0.0, 0.0, 0.0, 0.0, 0.0, 0.0, 0.0, 0.0, 0.0, 0.0, 0.0, 0.0, 0.0, 0.0, 0.0, 0.0, 0.0, 0.0, 0.0, 0.0, 0.0, 0.0, 0.0, 0.0, 0.0, 0.0, 0.0, 0.0, 0.0, 0.0, 0.0, 0.0, 0.0, 0.0, 0.0, 0.0, 0.0, 0.0, 0.0, 0.0, 0.0, 0.0, 0.0, 0.0, 0.0, 0.0, 0.0, 0.0, 0.0, 0.0, 0.0, 0.0, 0.0, 0.0, 0.0, 0.0, 0.0, 0.0, 0.0, 0.0, 0.0, 0.0, 0.0, 0.0, 0.0, 0.0, 0.0, 0.0, 0.0, 0.0, 0.0, 0.0, 0.0, 0.0, 0.0, 0.0, 0.0, 0.0, 0.0, 0.0, 0.0, 0.0, 0.0, 0.0, 0.0, 0.0, 0.0, 0.0, 0.0, 0.0, 0.0, 0.0, 0.0, 0.0, 0.0, 0.0, 0.0, 0.0, 0.0, 0.0, 0.0, 0.0, 0.0, 0.0, 0.0, 0.0, 0.0, 0.0, 0.0, 0.0, 0.0, 0.0, 0.0, 0.0, 0.0, 0.0, 0.0, 0.0, 0.0, 0.0, 0.0, 0.0, 0.0, 0.0, 0.0, 0.0, 0.0, 0.0, 0.0, 0.0, 0.0, 0.0, 0.0, 0.0, 0.0, 0.0, 0.0, 0.0, 0.0, 0.0, 0.0, 0.0, 0.0, 0.0, 0.0, 0.0, 0.0, 0.0, 0.0, 0.0, 0.0, 0.0, 0.0, 0.0, 0.0, 0.0, 0.0, 0.0, 0.0, 0.0, 0.0, 0.0, 0.0, 0.0, 0.0, 0.0, 0.0, 0.0, 0.0, 0.0, 0.0, 0.0, 0.0, 0.0, 0.0, 0.0, 0.0, 0.0, 0.0, 0.0, 0.0, 0.0, 0.0, 0.0, 0.0, 0.0, 0.0, 0.0, 0.0, 0.0, 0.0, 0.0, 0.0, 0.0, 0.0, 0.0, 0.0, 0.0, 0.0, 0.0, 0.0, 0.0, 0.0, 0.0, 0.0, 0.0, 0.0, 0.0, 0.0, 0.0, 0.0, 0.0, 0.0, 0.0, 0.0, 0.0, 0.0, 0.0, 0.0, 0.0, 0.0, 0.0, 0.0, 0.0, 0.0, 0.0, 0.0, 0.0, 0.0, 0.0, 0.0, 0.0, 0.0, 0.0, 0.0, 0.0, 0.0, 0.0, 0.0, 0.0, 0.0, 0.0, 0.0, 0.0, 0.0, 0.0, 0.0, 0.0, 0.0, 0.0, 0.0, 0.0, 0.0, 0.0, 0.0, 0.0, 0.0, 0.0, 0.0, 0.0, 0.0, 0.0, 0.0, 0.0, 0.0, 0.0, 0.0, 0.0, 0.0, 0.0, 0.0, 0.0, 0.0, 0.0, 0.0, 0.0, 0.0, 0.0, 0.0, 0.0, 0.0, 0.0, 0.0, 0.0, 0.0, 0.0, 0.0, 0.0, 0.0, 0.0, 0.0, 0.0, 0.0, 0.0, 0.0, 0.0, 0.0, 0.0, 0.0, 0.0, 0.0, 0.0, 0.0, 0.0, 0.0, 0.0, 0.0, 0.0, 0.0, 0.0, 0.0, 0.0, 0.0, 0.0, 0.0, 0.0, 0.0, 0.0, 0.0, 0.0, 0.0, 0.0, 0.0, 0.0, 0.0, 0.0, 0.0, 0.0, 0.0, 0.0, 0.0, 0.0, 0.0, 0.0, 0.0, 0.0, 0.0, 0.0, 0.0, 0.0, 0.0, 0.0, 0.0, 0.0, 0.0, 0.0, 0.0, 0.0, 0.0, 0.0, 0.0, 0.0, 0.0, 0.0, 0.0, 0.0, 0.0, 0.0, 0.0, 0.0, 0.0, 0.0, 0.0, 0.0, 0.0, 0.0, 0.0, 0.0, 0.0, 0.0, 0.0, 0.0, 0.0, 0.0, 0.0, 0.0, 0.0, 0.0, 0.0, 0.0, 0.0, 0.0, 0.0, 0.0, 0.0, 0.0, 0.0, 0.0, 0.0, 0.0, 0.0, 0.0, 0.0, 0.0, 0.0, 0.0, 0.0, 0.0, 0.0, 0.0, 0.0, 0.0, 0.0, 0.0, 0.0, 0.0, 0.0, 0.0, 0.0, 0.0, 0.0, 0.0, 0.0, 0.0, 0.0, 0.0, 0.0, 0.0, 0.0, 0.0, 0.0, 0.0, 0.0, 0.0, 0.0, 0.0, 0.0, 0.0, 0.0, 0.0, 0.0, 0.0, 0.0, 0.0, 0.0, 0.0, 0.0, 0.0, 0.0, 0.0, 0.0, 0.0, 0.0, 0.0, 0.0, 0.0, 0.0, 0.0, 0.0, 0.0, 0.0, 0.0, 0.0, 0.0, 0.0, 0.0, 0.0, 0.0, 0.0, 0.0, 0.0, 0.0, 0.0, 0.0, 0.0, 0.0, 0.0, 0.0, 0.0, 0.0, 0.0, 0.0, 0.0, 0.0, 0.0, 0.0, 0.0, 0.0, 0.0, 0.0, 0.0, 0.0, 0.0, 0.0, 0.0, 0.0, 0.0, 0.0, 0.0, 0.0, 0.0, 0.0, 0.0, 0.0, 0.0, 0.0, 0.0, 0.0, 0.0, 0.0, 0.0, 0.0, 0.0, 0.0, 0.0, 0.0, 0.0, 0.0, 0.0, 0.0, 0.0, 0.0, 0.0, 0.0, 0.0, 0.0, 0.0, 0.0, 0.0, 0.0, 0.0, 0.0, 0.0, 0.0, 0.0, 0.0, 0.0, 0.0, 0.0, 0.0, 0.0, 0.0, 0.0, 0.0, 0.0, 0.0, 0.0, 0.0, 0.0, 0.0, 0.0, 0.0, 0.0, 0.0, 0.0, 0.0, 0.0, 0.0, 0.0, 0.0, 0.0, 0.0, 0.0, 0.0, 0.0, 0.0, 0.0, 0.0, 0.0, 0.0, 0.0, 0.0, 0.0, 0.0, 0.0, 0.0, 0.0, 0.0, 0.0, 0.0, 0.0, 0.0, 0.0, 0.0, 0.0, 0.0, 0.0, 0.0, 0.0, 0.0, 0.0, 0.0, 0.0, 0.0, 0.0, 0.0, 0.0, 0.0, 0.0, 0.0, 0.0, 0.0, 0.0, 0.0, 0.0, 0.0, 0.0, 0.0, 0.0, 0.0, 0.0, 0.0, 0.0, 0.0, 0.0, 0.0, 0.0, 0.0, 0.0, 0.0, 0.0, 0.0, 0.0, 0.0, 0.0, 0.0, 0.0, 0.0, 0.0, 0.0, 0.0, 0.0, 0.0, 0.0, 0.0, 0.0, 0.0, 0.0, 0.0, 0.0, 0.0, 0.0, 0.0, 0.0, 0.0, 0.0, 0.0, 0.0, 0.0, 0.0, 0.0, 0.0, 0.0, 0.0, 0.0, 0.0, 0.0, 0.0, 0.0, 0.0, 0.0, 0.0, 0.0, 0.0, 0.0, 0.0, 0.0, 0.0, 0.0, 0.0, 0.0, 0.0, 0.0, 0.0, 0.0, 0.0, 0.0, 0.0, 0.0, 0.0, 0.0, 0.0, 0.0, 0.0, 0.0, 0.0, 0.0, 0.0, 0.0, 0.0, 0.0, 0.0, 0.0, 0.0, 0.0, 0.0, 0.0, 0.0, 0.0, 0.0, 0.0, 0.0, 0.0, 0.0, 0.0, 0.0, 0.0, 0.0, 0.0, 0.0, 0.0, 0.0, 0.0, 0.0, 0.0, 0.0, 0.0, 0.0, 0.0, 0.0, 0.0, 0.0, 0.0, 0.0, 0.0, 0.0, 0.0, 0.0, 0.0, 0.0, 0.0, 0.0, 0.0, 0.0, 0.0, 0.0, 0.0, 0.0, 0.0, 0.0, 0.0, 0.0, 0.0, 0.0, 0.0, 0.0, 0.0, 0.0, 0.0, 0.0, 0.0, 0.0, 0.0, 0.0, 0.0, 0.0, 0.0, 0.0, 0.0, 0.0, 0.0, 0.0, 0.0, 0.0, 0.0, 0.0, 0.0, 0.0, 0.0, 0.0, 0.0, 0.0, 0.0, 0.0, 0.0, 0.0, 0.0, 0.0, 0.0, 0.0, 0.0, 0.0, 0.0, 0.0, 0.0, 0.0, 0.0, 0.0, 0.0, 0.0, 0.0, 0.0, 0.0, 0.0, 0.0, 0.0, 0.0, 0.0, 0.0, 0.0, 0.0, 0.0, 0.0, 0.0, 0.0, 0.0, 0.0, 0.0, 0.0, 0.0, 0.0, 0.0, 0.0, 0.0, 0.0, 0.0, 0.0, 0.0, 0.0, 0.0, 0.0, 0.0, 0.0, 0.0, 0.0, 0.0, 0.0, 0.0, 0.0, 0.0, 0.0, 0.0, 0.0, 0.0, 0.0, 0.0, 0.0, 0.0, 0.0, 0.0, 0.0, 0.0, 0.0, 0.0, 0.0, 0.0, 0.0, 0.0, 0.0, 0.0, 0.0, 0.0, 0.0, 0.0, 0.0, 0.0, 0.0, 0.0, 0.0, 0.0, 0.0, 0.0, 0.0, 0.0, 0.0, 0.0, 0.0, 0.0, 0.0, 0.0, 0.0, 0.0, 0.0, 0.0, 0.0, 0.0, 0.0, 0.0, 0.0, 0.0, 0.0, 0.0, 0.0, 0.0, 0.0, 0.0, 0.0, 0.0, 0.0, 0.0, 0.0, 0.0, 0.0, 0.0, 0.0, 0.0, 0.0, 0.0, 0.0, 0.0, 0.0, 0.0, 0.0, 0.0, 0.0, 0.0, 0.0, 0.0, 0.0, 0.0, 0.0, 0.0, 0.0, 0.0, 0.0, 0.0, 0.0, 0.0, 0.0, 0.0, 0.0, 0.0, 0.0, 0.0, 0.0, 0.0, 0.0, 0.0, 0.0, 0.0, 0.0, 0.0, 0.0, 0.0, 0.0, 0.0, 0.0, 0.0, 0.0, 0.0, 0.0, 0.0, 0.0, 0.0, 0.0, 0.0, 0.0, 0.0, 0.0, 0.0, 0.0, 0.0, 0.0, 0.0, 0.0, 0.0, 0.0, 0.0, 0.0, 0.0, 0.0, 0.0, 0.0, 0.0, 0.0, 0.0, 0.0, 0.0, 0.0, 0.0, 0.0, 0.0, 0.0, 0.0, 0.0, 0.0, 0.0, 0.0, 0.0, 0.0, 0.0, 0.0, 0.0, 0.0, 0.0, 0.0, 0.0, 0.0, 0.0, 0.0, 0.0, 0.0, 0.0, 0.0, 0.0, 0.0, 0.0, 0.0, 0.0, 0.0, 0.0, 0.0, 0.0, 0.0, 0.0, 0.0, 0.0, 0.0, 0.0, 0.0, 0.0, 0.0, 0.0, 0.0, 0.0, 0.0, 0.0, 0.0, 0.0, 0.0, 0.0, 0.0, 0.0, 0.0, 0.0, 0.0, 0.0, 0.0, 0.0, 0.0, 0.0, 0.0, 0.0, 0.0, 0.0, 0.0, 0.0, 0.0, 0.0, 0.0, 0.0, 0.0, 0.0, 0.0, 0.0, 0.0, 0.0, 0.0, 0.0, 0.0, 0.0, 0.0, 0.0, 0.0, 0.0, 0.0, 0.0, 0.0, 0.0, 0.0, 0.0, 0.0, 0.0, 0.0, 0.0, 0.0, 0.0, 0.0, 0.0, 0.0, 0.0, 0.0, 0.0, 0.0, 0.0, 0.0, 0.0, 0.0, 0.0, 0.0, 0.0, 0.0, 0.0, 0.0, 0.0, 0.0, 0.0, 0.0, 0.0, 0.0, 0.0, 0.0, 0.0, 0.0, 0.0, 0.0, 0.0, 0.0, 0.0, 0.0, 0.0, 0.0, 0.0, 0.0, 0.0, 0.0, 0.0, 0.0, 0.0, 0.0, 0.0, 0.0, 0.0, 0.0, 0.0, 0.0, 0.0, 0.0, 0.0, 0.0, 0.0, 0.0, 0.0, 0.0, 0.0, 0.0, 0.0, 0.0, 0.0, 0.0, 0.0, 0.0, 0.0, 0.0, 0.0, 0.0, 0.0, 0.0, 0.0, 0.0, 0.0, 0.0, 0.0, 0.0, 0.0, 0.0, 0.0, 0.0, 0.0, 0.0, 0.0, 0.0, 0.0, 0.0, 0.0, 0.0, 0.0, 0.0, 0.0, 0.0, 0.0, 0.0, 0.0, 0.0, 0.0, 0.0, 0.0, 0.0, 0.0, 0.0, 0.0, 0.0, 0.0, 0.0, 0.0, 0.0, 0.0, 0.0, 0.0, 0.0, 0.0, 0.0, 0.0, 0.0, 0.0, 0.0, 0.0, 0.0, 0.0, 0.0, 0.0, 0.0, 0.0, 0.0, 0.0, 0.0, 0.0, 0.0, 0.0, 0.0, 0.0, 0.0, 0.0, 0.0, 0.0, 0.0, 0.0, 0.0, 0.0, 0.0, 0.0, 0.0, 0.0, 0.0, 0.0, 0.0, 0.0, 0.0, 0.0, 0.0, 0.0, 0.0, 0.0, 0.0, 0.0, 0.0, 0.0, 0.0, 0.0, 0.0, 0.0, 0.0, 0.0, 0.0, 0.0, 0.0, 0.0, 0.0, 0.0, 0.0, 0.0, 0.0, 0.0, 0.0, 0.0, 0.0, 0.0, 0.0, 0.0, 0.0, 0.0, 0.0, 0.0, 0.0, 0.0, 0.0, 0.0, 0.0, 0.0, 0.0, 0.0, 0.0, 0.0, 0.0, 0.0, 0.0, 0.0, 0.0, 0.0, 0.0, 0.0, 0.0, 0.0, 0.0, 0.0, 0.0, 0.0, 0.0, 0.0, 0.0, 0.0, 0.0, 0.0, 0.0, 0.0, 0.0, 0.0, 0.0, 0.0, 0.0, 0.0, 0.0, 0.0, 0.0, 0.0, 0.0, 0.0, 0.0, 0.0, 0.0, 0.0, 0.0, 0.0, 0.0, 0.0, 0.0, 0.0, 0.0, 0.0, 0.0, 0.0, 0.0, 0.0, 0.0, 0.0, 0.0, 0.0, 0.0, 0.0, 0.0, 0.0, 0.0, 0.0, 0.0, 0.0, 0.0, 0.0, 0.0, 0.0, 0.0, 0.0, 0.0, 0.0, 0.0, 0.0, 0.0, 0.0, 0.0, 0.0, 0.0, 0.0, 0.0, 0.0, 0.0, 0.0, 0.0, 0.0, 0.0, 0.0, 0.0, 0.0, 0.0, 0.0, 0.0, 0.0, 0.0, 0.0, 0.0, 0.0, 0.0, 0.0, 0.0, 0.0, 0.0, 0.0, 0.0, 0.0, 0.0, 0.0, 0.0, 0.0, 0.0, 0.0, 0.0, 0.0, 0.0, 0.0, 0.0, 0.0, 0.0, 0.0, 0.0, 0.0, 0.0, 0.0, 0.0, 0.0, 0.0, 0.0, 0.0, 0.0, 0.0, 0.0, 0.0, 0.0, 0.0, 0.0, 0.0, 0.0, 0.0, 0.0, 0.0, 0.0, 0.0, 0.0, 0.0, 0.0, 0.0, 0.0, 0.0, 0.0, 0.0, 0.0, 0.0, 0.0, 0.0, 0.0, 0.0, 0.0, 0.0, 0.0, 0.0, 0.0, 0.0, 0.0, 0.0, 0.0, 0.0, 0.0, 0.0, 0.0, 0.0, 0.0, 0.0, 0.0, 0.0, 0.0, 0.0, 0.0, 0.0, 0.0, 0.0, 0.0, 0.0, 0.0, 0.0, 0.0, 0.0, 0.0, 0.0, 0.0, 0.0, 0.0, 0.0, 0.0, 0.0, 0.0, 0.0, 0.0, 0.0, 0.0, 0.0, 0.0, 0.0, 0.0, 0.0, 0.0, 0.0, 0.0, 0.0, 0.0, 0.0, 0.0, 0.0, 0.0, 0.0, 0.0, 0.0, 0.0, 0.0, 0.0, 0.0, 0.0, 0.0, 0.0, 0.0, 0.0, 0.0, 0.0, 0.0, 0.0, 0.0, 0.0, 0.0, 0.0, 0.0, 0.0, 0.0, 0.0, 0.0, 0.0, 0.0, 0.0, 0.0, 0.0, 0.0, 0.0, 0.0, 0.0, 0.0, 0.0, 0.0, 0.0, 0.0, 0.0, 0.0, 0.0, 0.0, 0.0, 0.0, 0.0, 0.0, 0.0, 0.0, 0.0, 0.0, 0.0, 0.0, 0.0, 0.0, 0.0, 0.0, 0.0, 0.0, 0.0, 0.0, 0.0, 0.0, 0.0, 0.0, 0.0, 0.0, 0.0, 0.0, 0.0, 0.0, 0.0, 0.0, 0.0, 0.0, 0.0, 0.0, 0.0, 0.0, 0.0, 0.0, 0.0, 0.0, 0.0, 0.0, 0.0, 0.0, 0.0, 0.0, 0.0, 0.0, 0.0, 0.0, 0.0, 0.0, 0.0, 0.0, 0.0, 0.0, 0.0, 0.0, 0.0, 0.0, 0.0, 0.0, 0.0, 0.0, 0.0, 0.0, 0.0, 0.0, 0.0, 0.0, 0.0, 0.0, 0.0, 0.0, 0.0, 0.0, 0.0, 0.0, 0.0, 0.0, 0.0, 0.0, 0.0, 0.0, 0.0, 0.0, 0.0, 0.0, 0.0, 0.0, 0.0, 0.0, 0.0, 0.0, 0.0, 0.0, 0.0, 0.0, 0.0, 0.0, 0.0, 0.0, 0.0, 0.0, 0.0, 0.0, 0.0, 0.0, 0.0, 0.0, 0.0, 0.0, 0.0, 0.0, 0.0, 0.0, 0.0, 0.0, 0.0, 0.0, 0.0, 0.0, 0.0, 0.0, 0.0, 0.0, 0.0, 0.0, 0.0, 0.0, 0.0, 0.0, 0.0, 0.0, 0.0, 0.0, 0.0, 0.0, 0.0, 0.0, 0.0, 0.0, 0.0, 0.0, 0.0, 0.0, 0.0, 0.0, 0.0, 0.0, 0.0, 0.0, 0.0, 0.0, 0.0, 0.0, 0.0, 0.0, 0.0, 0.0, 0.0, 0.0, 0.0, 0.0, 0.0, 0.0, 0.0, 0.0, 0.0, 0.0, 0.0, 0.0, 0.0, 0.0, 0.0, 0.0, 0.0, 0.0, 0.0, 0.0, 0.0, 0.0, 0.0, 0.0, 0.0, 0.0, 0.0, 0.0, 0.0, 0.0, 0.0, 0.0, 0.0, 0.0, 0.0, 0.0, 0.0, 0.0, 0.0, 0.0, 0.0, 0.0, 0.0, 0.0, 0.0, 0.0, 0.0, 0.0, 0.0, 0.0, 0.0, 0.0, 0.0, 0.0, 0.0, 0.0, 0.0, 0.0, 0.0, 0.0, 0.0, 0.0, 0.0, 0.0, 0.0, 0.0, 0.0, 0.0, 0.0, 0.0, 0.0, 0.0, 0.0, 0.0, 0.0, 0.0, 0.0, 0.0, 0.0, 0.0, 0.0, 0.0, 0.0, 0.0, 0.0, 0.0, 0.0, 0.0, 0.0, 0.0, 0.0, 0.0, 0.0, 0.0, 0.0, 0.0, 0.0, 0.0, 0.0, 0.0, 0.0, 0.0, 0.0, 0.0, 0.0, 0.0, 0.0, 0.0, 0.0, 0.0, 0.0, 0.0, 0.0, 0.0, 0.0, 0.0, 0.0, 0.0, 0.0, 0.0, 0.0, 0.0, 0.0, 0.0, 0.0, 0.0, 0.0, 0.0, 0.0, 0.0, 0.0, 0.0, 0.0, 0.0, 0.0, 0.0, 0.0, 0.0, 0.0, 0.0, 0.0, 0.0, 0.0, 0.0, 0.0, 0.0, 0.0, 0.0, 0.0, 0.0, 0.0, 0.0, 0.0, 0.0, 0.0, 0.0, 0.0, 0.0, 0.0, 0.0, 0.0, 0.0, 0.0, 0.0, 0.0, 0.0, 0.0, 0.0, 0.0, 0.0, 0.0, 0.0, 0.0, 0.0, 0.0, 0.0, 0.0, 0.0, 0.0, 0.0, 0.0, 0.0, 0.0, 0.0, 0.0, 0.0, 0.0, 0.0, 0.0, 0.0, 0.0, 0.0, 0.0, 0.0, 0.0, 0.0, 0.0, 0.0, 0.0, 0.0, 0.0, 0.0, 0.0, 0.0, 0.0, 0.0, 0.0, 0.0, 0.0, 0.0, 0.0, 0.0, 0.0, 0.0, 0.0, 0.0, 0.0, 0.0, 0.0, 0.0, 0.0, 0.0, 0.0, 0.0, 0.0, 0.0, 0.0, 0.0, 0.0, 0.0, 0.0, 0.0, 0.0, 0.0, 0.0, 0.0, 0.0, 0.0, 0.0, 0.0, 0.0, 0.0, 0.0, 0.0, 0.0, 0.0, 0.0, 0.0, 0.0, 0.0, 0.0, 0.0, 0.0, 0.0, 0.0, 0.0, 0.0, 0.0, 0.0, 0.0, 0.0, 0.0, 0.0, 0.0, 0.0, 0.0, 0.0, 0.0, 0.0, 0.0, 0.0, 0.0, 0.0, 0.0, 0.0, 0.0, 0.0, 0.0, 0.0, 0.0, 0.0, 0.0, 0.0, 0.0, 0.0, 0.0, 0.0, 0.0, 0.0, 0.0, 0.0, 0.0, 0.0, 0.0, 0.0, 0.0, 0.0, 0.0, 0.0, 0.0, 0.0, 0.0, 0.0, 0.0, 0.0, 0.0, 0.0, 0.0, 0.0, 0.0, 0.0, 0.0, 0.0, 0.0, 0.0, 0.0, 0.0, 0.0, 0.0, 0.0, 0.0, 0.0, 0.0, 0.0, 0.0, 0.0, 0.0, 0.0, 0.0, 0.0, 0.0, 0.0, 0.0, 0.0, 0.0, 0.0, 0.0, 0.0, 0.0, 0.0, 0.0, 0.0, 0.0, 0.0, 0.0, 0.0, 0.0, 0.0, 0.0, 0.0, 0.0, 0.0, 0.0, 0.0, 0.0, 0.0, 0.0, 0.0, 0.0, 0.0, 0.0, 0.0, 0.0, 0.0, 0.0, 0.0, 0.0, 0.0, 0.0, 0.0, 0.0, 0.0, 0.0, 0.0, 0.0, 0.0, 0.0, 0.0, 0.0, 0.0, 0.0, 0.0, 0.0, 0.0, 0.0, 0.0, 0.0, 0.0, 0.0, 0.0, 0.0, 0.0, 0.0, 0.0, 0.0, 0.0, 0.0, 0.0, 0.0, 0.0, 0.0, 0.0, 0.0, 0.0, 0.0, 0.0, 0.0, 0.0, 0.0, 0.0, 0.0, 0.0, 0.0, 0.0, 0.0, 0.0, 0.0, 0.0, 0.0, 0.0, 0.0, 0.0, 0.0, 0.0, 0.0, 0.0, 0.0, 0.0, 0.0, 0.0, 0.0, 0.0, 0.0, 0.0, 0.0, 0.0, 0.0, 0.0, 0.0, 0.0, 0.0, 0.0, 0.0, 0.0, 0.0, 0.0, 0.0, 0.0, 0.0, 0.0, 0.0, 0.0, 0.0, 0.0, 0.0, 0.0, 0.0, 0.0, 0.0, 0.0, 0.0, 0.0, 0.0, 0.0, 0.0, 0.0, 0.0, 0.0])
me_cube_025.materials.append(mat_material_001)
me_cube_025.update()
me_cube_041 = bpy.data.meshes.new('Cube.041')
me_cube_041.from_pydata([(-1.0, 1.0, 1.0), (1.0, 1.0, 1.0), (-1.0, 0.0, 1.936), (1.0, 0.0, 1.936)], [], [(1, 0, 2, 3)])
_uv = me_cube_041.uv_layers.new(name='UVMap')
_uv.uv.foreach_set('vector', [0.625, 0.5, 0.875, 0.5, 0.875, 0.625, 0.625, 0.625])
me_cube_041.update()
me_cube_042 = bpy.data.meshes.new('Cube.042')
me_cube_042.from_pydata([(1.0, 0.5137, -0.4534), (1.0, -0.4863, 0.4826), (-1.0, 0.5137, -0.4534), (1.0, 0.4863, -0.4826), (-1.0, 0.4863, -0.4826), (1.0, -0.5137, 0.4534), (-1.0, -0.5137, 0.4534), (-1.0, -0.4863, 0.4826)], [], [(1, 5, 3, 0), (0, 2, 7, 1), (0, 3, 4, 2), (5, 6, 4, 3), (7, 6, 5, 1), (2, 4, 6, 7)])
_uv = me_cube_042.uv_layers.new(name='UVMap')
_uv.uv.foreach_set('vector', [0.0, 0.0, 0.0, 0.0, 0.0, 0.0, 0.0, 0.0, 0.0, 0.0, 0.0, 0.0, 0.0, 0.0, 0.0, 0.0, 0.0, 0.0, 0.0, 0.0, 0.0, 0.0, 0.0, 0.0, 0.0, 0.0, 0.0, 0.0, 0.0, 0.0, 0.0, 0.0, 0.0, 0.0, 0.0, 0.0, 0.0, 0.0, 0.0, 0.0, 0.0, 0.0, 0.0, 0.0, 0.0, 0.0, 0.0, 0.0])
me_cube_042.update()

# ---- objects
ob_cube = bpy.data.objects.new('Cube', me_cube)
ob_cube_001 = bpy.data.objects.new('Cube.001', me_cube_001)
ob_cube_002 = bpy.data.objects.new('Cube.002', me_cube_002)
ob_cube_003 = bpy.data.objects.new('Cube.003', me_cube_003)
ob_cube_004 = bpy.data.objects.new('Cube.004', me_cube_004)
ob_cube_005 = bpy.data.objects.new('Cube.005', me_cube_005)
ob_cube_007 = bpy.data.objects.new('Cube.007', me_cube_007)
ob_cube_008 = bpy.data.objects.new('Cube.008', me_cube_008)
ob_cube_024 = bpy.data.objects.new('Cube.024', me_cube_025)
ob_cube_006 = bpy.data.objects.new('Cube.006', me_cube_041)
ob_cube_009 = bpy.data.objects.new('Cube.009', me_cube_042)

# ---- transforms, parenting, visibility, modifiers, constraints
ob_cube.location = (0.9609, 7.064, -0.6268)
ob_cube.scale = (3.279, 1.552, 1.552)
ob_cube_001.location = (0.9609, -5.04, -0.4544)
ob_cube_001.scale = (3.279, 1.552, 1.552)
ob_cube_002.location = (7.599, -8.936, -0.2122)
ob_cube_002.scale = (3.279, 1.552, 1.552)
ob_cube_003.location = (0.9609, -7.6, -0.4544)
ob_cube_003.scale = (3.279, 1.552, 1.552)
ob_cube_004.location = (0.9609, -3.59, -2.261)
ob_cube_004.scale = (3.279, 1.552, 1.552)
ob_cube_005.location = (0.9609, 7.193, 1.399)
ob_cube_005.scale = (4.653, 2.203, 2.203)
ob_cube_007.location = (0.9203, 1.582, 4.974)
ob_cube_007.scale = (3.527, 0.1927, 7.579)
ob_cube_008.location = (9.222, -8.936, -0.2122)
ob_cube_008.scale = (3.279, 1.552, 1.552)
ob_cube_024.location = (1.104, 1.597, 4.042)
ob_cube_024.rotation_euler = (5.842e-10, 0.09309, 1.254e-08)
ob_cube_024.scale = (0.9391, 1.0, 0.9995)
ob_cube_006.location = (0.9609, 1.615, -0.7783)
ob_cube_006.scale = (3.279, 1.552, 1.552)
ob_cube_009.location = (0.9609, 8.211, 1.491)
ob_cube_009.scale = (3.834, 1.815, 1.815)

# ---- collection membership
scene.collection.objects.link(ob_cube)
scene.collection.objects.link(ob_cube_001)
scene.collection.objects.link(ob_cube_002)
scene.collection.objects.link(ob_cube_003)
scene.collection.objects.link(ob_cube_004)
scene.collection.objects.link(ob_cube_005)
scene.collection.objects.link(ob_cube_007)
scene.collection.objects.link(ob_cube_008)
scene.collection.objects.link(ob_cube_024)
scene.collection.objects.link(ob_cube_006)
scene.collection.objects.link(ob_cube_009)

# ---- scene / render settings (as saved in the file)
scene.frame_start = 1; scene.frame_end = 250; scene.frame_set(38)
scene.render.engine = 'BLENDER_EEVEE_NEXT'
scene.cycles.sampling_pattern = 'TABULATED_SOBOL'
scene.view_settings.view_transform = 'Filmic'
bpy.context.view_layer.update()

# ---- added for rendering (the .blend has no active camera and no usable light): camera, sun
cam_auto = bpy.data.cameras.new('AutoCamera')
cam_auto.lens = 50.0
cam_auto.sensor_width = 36.0
cam_auto.clip_end = 1000.0
ob_auto_camera = bpy.data.objects.new('AutoCamera', cam_auto)
scene.collection.objects.link(ob_auto_camera)
ob_auto_camera.location = (25.8233, -28.1715, 19.8375)
ob_auto_camera.rotation_euler = (1.09748, -7.21219e-08, 0.694738)
scene.camera = ob_auto_camera
light_auto_sun = bpy.data.lights.new('AutoSun', 'SUN')
light_auto_sun.energy = 3.0
light_auto_sun.angle = 0.0523599
ob_auto_sun = bpy.data.objects.new('AutoSun', light_auto_sun)
scene.collection.objects.link(ob_auto_sun)
ob_auto_sun.rotation_euler = (0.872665, 0.174533, 0.523599)
bpy.context.view_layer.update()
